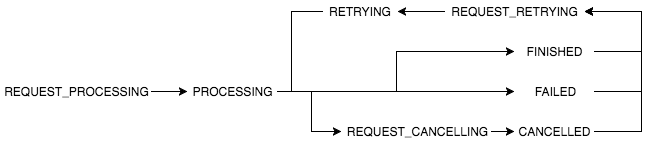

The diagram above was exported from draw.io. Its source (the exported page's mxGraphModel, read from the mxfile embedded in the PNG):
<mxGraphModel dx="968" dy="763" grid="1" gridSize="10" guides="1" tooltips="1" connect="1" arrows="1" fold="1" page="1" pageScale="1" pageWidth="826" pageHeight="1169" background="#ffffff" math="0">
  <root>
    <mxCell id="0" />
    <mxCell id="1" parent="0" />
    <mxCell id="9" style="edgeStyle=orthogonalEdgeStyle;rounded=0;html=1;exitX=1;exitY=0.5;entryX=0;entryY=0.5;jettySize=auto;orthogonalLoop=1;" edge="1" parent="1" source="2" target="4">
      <mxGeometry relative="1" as="geometry" />
    </mxCell>
    <mxCell id="10" style="edgeStyle=orthogonalEdgeStyle;rounded=0;html=1;exitX=1;exitY=0.5;entryX=0;entryY=0.5;jettySize=auto;orthogonalLoop=1;" edge="1" parent="1" source="2" target="3">
      <mxGeometry relative="1" as="geometry" />
    </mxCell>
    <mxCell id="2" value="PROCESSING" style="text;html=1;strokeColor=none;fillColor=none;align=center;verticalAlign=middle;whiteSpace=wrap;overflow=hidden;" vertex="1" parent="1">
      <mxGeometry x="206" y="100" width="90" height="20" as="geometry" />
    </mxCell>
    <mxCell id="11" style="edgeStyle=orthogonalEdgeStyle;rounded=0;html=1;exitX=1;exitY=0.5;entryX=1;entryY=0.5;jettySize=auto;orthogonalLoop=1;" edge="1" parent="1" source="3" target="8">
      <mxGeometry relative="1" as="geometry">
        <Array as="points">
          <mxPoint x="660" y="70" />
          <mxPoint x="660" y="30" />
        </Array>
      </mxGeometry>
    </mxCell>
    <mxCell id="3" value="FINISHED" style="text;html=1;strokeColor=none;fillColor=none;align=center;verticalAlign=middle;whiteSpace=wrap;overflow=hidden;" vertex="1" parent="1">
      <mxGeometry x="533" y="60" width="80" height="20" as="geometry" />
    </mxCell>
    <mxCell id="12" style="edgeStyle=orthogonalEdgeStyle;rounded=0;html=1;exitX=1;exitY=0.5;entryX=1;entryY=0.5;jettySize=auto;orthogonalLoop=1;" edge="1" parent="1" source="4" target="8">
      <mxGeometry relative="1" as="geometry">
        <Array as="points">
          <mxPoint x="660" y="110" />
          <mxPoint x="660" y="30" />
        </Array>
      </mxGeometry>
    </mxCell>
    <mxCell id="4" value="FAILED" style="text;html=1;strokeColor=none;fillColor=none;align=center;verticalAlign=middle;whiteSpace=wrap;overflow=hidden;" vertex="1" parent="1">
      <mxGeometry x="533" y="100" width="80" height="20" as="geometry" />
    </mxCell>
    <mxCell id="13" style="edgeStyle=orthogonalEdgeStyle;rounded=0;html=1;exitX=1;exitY=0.5;entryX=1;entryY=0.5;jettySize=auto;orthogonalLoop=1;" edge="1" parent="1" source="5" target="8">
      <mxGeometry relative="1" as="geometry">
        <Array as="points">
          <mxPoint x="660" y="150" />
          <mxPoint x="660" y="30" />
        </Array>
      </mxGeometry>
    </mxCell>
    <mxCell id="5" value="CANCELLED" style="text;html=1;strokeColor=none;fillColor=none;align=center;verticalAlign=middle;whiteSpace=wrap;overflow=hidden;" vertex="1" parent="1">
      <mxGeometry x="533" y="140" width="80" height="20" as="geometry" />
    </mxCell>
    <mxCell id="16" style="edgeStyle=orthogonalEdgeStyle;rounded=0;html=1;exitX=0;exitY=0.5;endArrow=none;endFill=0;jettySize=auto;orthogonalLoop=1;startArrow=classic;startFill=1;" edge="1" parent="1" source="6">
      <mxGeometry relative="1" as="geometry">
        <mxPoint x="320" y="110" as="targetPoint" />
        <Array as="points">
          <mxPoint x="330" y="150" />
          <mxPoint x="330" y="110" />
        </Array>
      </mxGeometry>
    </mxCell>
    <mxCell id="17" style="edgeStyle=orthogonalEdgeStyle;rounded=0;html=1;exitX=1;exitY=0.5;entryX=0;entryY=0.5;startArrow=none;startFill=0;endArrow=classic;endFill=1;jettySize=auto;orthogonalLoop=1;" edge="1" parent="1" source="6" target="5">
      <mxGeometry relative="1" as="geometry" />
    </mxCell>
    <mxCell id="6" value="REQUEST_CANCELLING" style="text;html=1;strokeColor=none;fillColor=none;align=center;verticalAlign=middle;whiteSpace=wrap;overflow=hidden;" vertex="1" parent="1">
      <mxGeometry x="360" y="140" width="150" height="20" as="geometry" />
    </mxCell>
    <mxCell id="18" style="edgeStyle=orthogonalEdgeStyle;rounded=0;html=1;exitX=0;exitY=0.5;startArrow=none;startFill=0;endArrow=none;endFill=0;jettySize=auto;orthogonalLoop=1;" edge="1" parent="1" source="7">
      <mxGeometry relative="1" as="geometry">
        <mxPoint x="320" y="110" as="targetPoint" />
        <Array as="points">
          <mxPoint x="310" y="30" />
          <mxPoint x="310" y="110" />
        </Array>
      </mxGeometry>
    </mxCell>
    <mxCell id="7" value="RETRYING" style="text;html=1;strokeColor=none;fillColor=none;align=center;verticalAlign=middle;whiteSpace=wrap;overflow=hidden;" vertex="1" parent="1">
      <mxGeometry x="341" y="20" width="75" height="20" as="geometry" />
    </mxCell>
    <mxCell id="14" style="edgeStyle=orthogonalEdgeStyle;rounded=0;html=1;exitX=0;exitY=0.5;entryX=1;entryY=0.5;jettySize=auto;orthogonalLoop=1;" edge="1" parent="1" source="8" target="7">
      <mxGeometry relative="1" as="geometry" />
    </mxCell>
    <mxCell id="8" value="REQUEST_RETRYING" style="text;html=1;strokeColor=none;fillColor=none;align=center;verticalAlign=middle;whiteSpace=wrap;overflow=hidden;" vertex="1" parent="1">
      <mxGeometry x="463" y="20" width="140" height="20" as="geometry" />
    </mxCell>
    <mxCell id="21" style="edgeStyle=orthogonalEdgeStyle;rounded=0;html=1;exitX=1;exitY=0.5;entryX=0;entryY=0.5;startArrow=none;startFill=0;endArrow=classic;endFill=1;jettySize=auto;orthogonalLoop=1;" edge="1" parent="1" source="20" target="2">
      <mxGeometry relative="1" as="geometry" />
    </mxCell>
    <mxCell id="20" value="REQUEST_PROCESSING" style="text;html=1;strokeColor=none;fillColor=none;align=center;verticalAlign=middle;whiteSpace=wrap;overflow=hidden;" vertex="1" parent="1">
      <mxGeometry x="20" y="100" width="150" height="20" as="geometry" />
    </mxCell>
  </root>
</mxGraphModel>